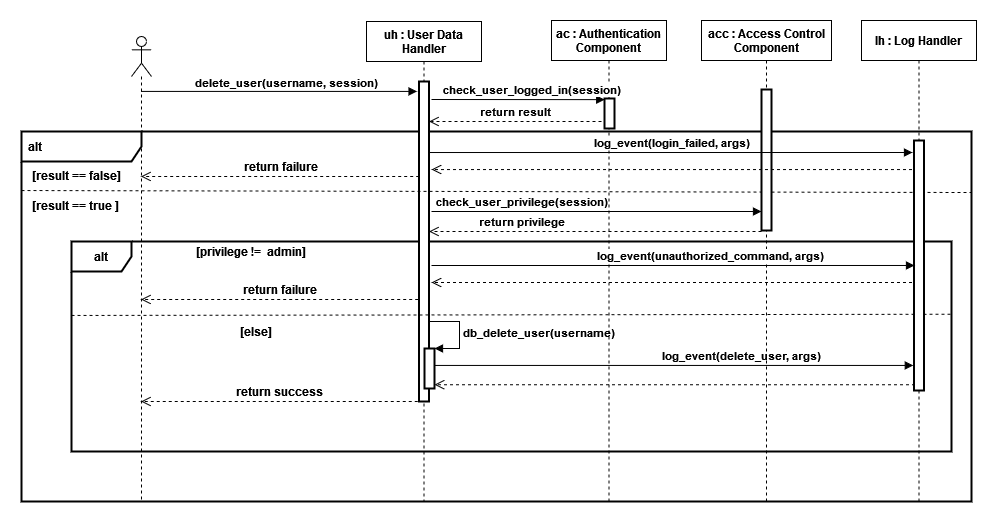

The diagram above was exported from draw.io. Its source (the exported page's mxGraphModel, read from the mxfile embedded in the PNG):
<mxGraphModel dx="1888" dy="564" grid="1" gridSize="10" guides="1" tooltips="1" connect="1" arrows="1" fold="1" page="1" pageScale="1" pageWidth="850" pageHeight="1100" math="0" shadow="0">
  <root>
    <mxCell id="0" />
    <mxCell id="1" parent="0" />
    <mxCell id="IfFnZldsuTPujF-EOs4x-30" value="&lt;font style=&quot;font-size: 12px&quot;&gt;&lt;b&gt;alt&lt;/b&gt;&lt;/font&gt;" style="shape=umlFrame;whiteSpace=wrap;html=1;width=120;height=30;boundedLbl=1;verticalAlign=middle;align=left;spacingLeft=5;strokeWidth=2;" parent="1" vertex="1">
      <mxGeometry x="-90" y="190" width="950" height="370" as="geometry" />
    </mxCell>
    <mxCell id="IfFnZldsuTPujF-EOs4x-45" value="&lt;b&gt;alt&lt;/b&gt;" style="shape=umlFrame;whiteSpace=wrap;html=1;fontSize=12;strokeWidth=2;" parent="1" vertex="1">
      <mxGeometry x="-40" y="300" width="880" height="210" as="geometry" />
    </mxCell>
    <mxCell id="IfFnZldsuTPujF-EOs4x-60" value="&lt;b&gt;check_user_privilege(session)&lt;/b&gt;" style="html=1;verticalAlign=bottom;endArrow=block;rounded=0;" parent="1" target="IfFnZldsuTPujF-EOs4x-62" edge="1">
      <mxGeometry x="-0.4563" width="80" relative="1" as="geometry">
        <mxPoint x="320" y="270" as="sourcePoint" />
        <mxPoint x="640" y="270" as="targetPoint" />
        <mxPoint as="offset" />
      </mxGeometry>
    </mxCell>
    <mxCell id="IfFnZldsuTPujF-EOs4x-31" value="uh : User Data&#10; Handler" style="shape=umlLifeline;perimeter=lifelinePerimeter;container=1;collapsible=0;recursiveResize=0;rounded=0;shadow=0;strokeWidth=1;fontStyle=1" parent="1" vertex="1">
      <mxGeometry x="255" y="80" width="115" height="480" as="geometry" />
    </mxCell>
    <mxCell id="IfFnZldsuTPujF-EOs4x-32" value="" style="points=[];perimeter=orthogonalPerimeter;rounded=0;shadow=0;strokeWidth=2;" parent="IfFnZldsuTPujF-EOs4x-31" vertex="1">
      <mxGeometry x="52.5" y="60" width="10" height="320" as="geometry" />
    </mxCell>
    <mxCell id="IfFnZldsuTPujF-EOs4x-67" value="" style="html=1;points=[];perimeter=orthogonalPerimeter;fontSize=11;strokeWidth=2;" parent="IfFnZldsuTPujF-EOs4x-31" vertex="1">
      <mxGeometry x="58" y="327" width="10" height="40" as="geometry" />
    </mxCell>
    <mxCell id="IfFnZldsuTPujF-EOs4x-68" value="&lt;b&gt;db_delete_user(username)&lt;/b&gt;" style="edgeStyle=orthogonalEdgeStyle;html=1;align=left;spacingLeft=2;endArrow=block;rounded=0;entryX=1;entryY=0;fontSize=11;" parent="IfFnZldsuTPujF-EOs4x-31" target="IfFnZldsuTPujF-EOs4x-67" edge="1">
      <mxGeometry relative="1" as="geometry">
        <mxPoint x="63" y="300" as="sourcePoint" />
        <Array as="points">
          <mxPoint x="93" y="300" />
          <mxPoint x="93" y="327" />
        </Array>
      </mxGeometry>
    </mxCell>
    <mxCell id="IfFnZldsuTPujF-EOs4x-33" value="" style="shape=umlLifeline;participant=umlActor;perimeter=lifelinePerimeter;whiteSpace=wrap;html=1;container=1;collapsible=0;recursiveResize=0;verticalAlign=top;spacingTop=36;outlineConnect=0;" parent="1" vertex="1">
      <mxGeometry x="20" y="95" width="20" height="465" as="geometry" />
    </mxCell>
    <mxCell id="IfFnZldsuTPujF-EOs4x-34" value="" style="html=1;verticalAlign=bottom;endArrow=block;rounded=0;entryX=-0.195;entryY=0.031;entryDx=0;entryDy=0;entryPerimeter=0;" parent="1" source="IfFnZldsuTPujF-EOs4x-33" target="IfFnZldsuTPujF-EOs4x-32" edge="1">
      <mxGeometry width="80" relative="1" as="geometry">
        <mxPoint x="140" y="149" as="sourcePoint" />
        <mxPoint x="300" y="150" as="targetPoint" />
      </mxGeometry>
    </mxCell>
    <mxCell id="IfFnZldsuTPujF-EOs4x-59" value="&lt;b&gt;delete_user(username, session)&lt;br&gt;&lt;/b&gt;" style="edgeLabel;html=1;align=center;verticalAlign=middle;resizable=0;points=[];" parent="IfFnZldsuTPujF-EOs4x-34" vertex="1" connectable="0">
      <mxGeometry x="-0.0988" y="1" relative="1" as="geometry">
        <mxPoint x="21" y="-8" as="offset" />
      </mxGeometry>
    </mxCell>
    <mxCell id="IfFnZldsuTPujF-EOs4x-35" value="ac : Authentication&#10; Component" style="shape=umlLifeline;perimeter=lifelinePerimeter;container=1;collapsible=0;recursiveResize=0;rounded=0;shadow=0;strokeWidth=1;fontStyle=1" parent="1" vertex="1">
      <mxGeometry x="440" y="79" width="115" height="481" as="geometry" />
    </mxCell>
    <mxCell id="IfFnZldsuTPujF-EOs4x-36" value="" style="points=[];perimeter=orthogonalPerimeter;rounded=0;shadow=0;strokeWidth=2;" parent="IfFnZldsuTPujF-EOs4x-35" vertex="1">
      <mxGeometry x="53" y="78" width="10" height="30" as="geometry" />
    </mxCell>
    <mxCell id="IfFnZldsuTPujF-EOs4x-38" value="&lt;b&gt;check_user_logged_in(session)&lt;/b&gt;" style="html=1;verticalAlign=bottom;endArrow=block;rounded=0;entryX=0.021;entryY=0.038;entryDx=0;entryDy=0;entryPerimeter=0;" parent="1" target="IfFnZldsuTPujF-EOs4x-36" edge="1">
      <mxGeometry x="0.1547" width="80" relative="1" as="geometry">
        <mxPoint x="320" y="158" as="sourcePoint" />
        <mxPoint x="520" y="158" as="targetPoint" />
        <mxPoint as="offset" />
      </mxGeometry>
    </mxCell>
    <mxCell id="IfFnZldsuTPujF-EOs4x-39" value="&lt;b&gt;return result&lt;br&gt;&lt;/b&gt;" style="html=1;verticalAlign=bottom;endArrow=open;dashed=1;endSize=8;rounded=0;" parent="1" target="IfFnZldsuTPujF-EOs4x-32" edge="1">
      <mxGeometry relative="1" as="geometry">
        <mxPoint x="490" y="180" as="sourcePoint" />
        <mxPoint x="560" y="180" as="targetPoint" />
      </mxGeometry>
    </mxCell>
    <mxCell id="IfFnZldsuTPujF-EOs4x-41" value="" style="endArrow=none;dashed=1;html=1;strokeWidth=1;rounded=0;endSize=6;exitX=0;exitY=1;exitDx=0;exitDy=0;" parent="1" edge="1" source="IfFnZldsuTPujF-EOs4x-43">
      <mxGeometry width="50" height="50" relative="1" as="geometry">
        <mxPoint x="-4" y="249.99999999999977" as="sourcePoint" />
        <mxPoint x="860" y="251" as="targetPoint" />
      </mxGeometry>
    </mxCell>
    <mxCell id="IfFnZldsuTPujF-EOs4x-42" value="&lt;b&gt;[result == true ]&lt;br&gt;&lt;/b&gt;" style="text;html=1;strokeColor=none;fillColor=none;align=center;verticalAlign=middle;whiteSpace=wrap;rounded=0;" parent="1" vertex="1">
      <mxGeometry x="-90" y="249" width="110" height="30" as="geometry" />
    </mxCell>
    <mxCell id="IfFnZldsuTPujF-EOs4x-43" value="&lt;b&gt;[result == false]&lt;/b&gt;" style="text;html=1;strokeColor=none;fillColor=none;align=center;verticalAlign=middle;whiteSpace=wrap;rounded=0;" parent="1" vertex="1">
      <mxGeometry x="-90" y="219" width="110" height="30" as="geometry" />
    </mxCell>
    <mxCell id="IfFnZldsuTPujF-EOs4x-44" value="&lt;b&gt;return failure&lt;br&gt;&lt;/b&gt;" style="html=1;verticalAlign=bottom;endArrow=open;dashed=1;endSize=8;rounded=0;fontSize=12;strokeWidth=1;exitX=0.016;exitY=0.476;exitDx=0;exitDy=0;exitPerimeter=0;" parent="1" edge="1">
      <mxGeometry relative="1" as="geometry">
        <mxPoint x="307.65999999999985" y="234.96000000000004" as="sourcePoint" />
        <mxPoint x="29.5" y="234.96000000000004" as="targetPoint" />
      </mxGeometry>
    </mxCell>
    <mxCell id="IfFnZldsuTPujF-EOs4x-46" value="&lt;div&gt;&lt;b&gt;[privilege !=&amp;nbsp; admin]&lt;/b&gt;&lt;/div&gt;" style="text;html=1;strokeColor=none;fillColor=none;align=center;verticalAlign=middle;whiteSpace=wrap;rounded=0;fontSize=12;" parent="1" vertex="1">
      <mxGeometry x="30" y="300" width="220" height="20" as="geometry" />
    </mxCell>
    <mxCell id="IfFnZldsuTPujF-EOs4x-47" value="&lt;b&gt;[else]&lt;/b&gt;" style="text;html=1;strokeColor=none;fillColor=none;align=center;verticalAlign=middle;whiteSpace=wrap;rounded=0;fontSize=12;" parent="1" vertex="1">
      <mxGeometry x="60" y="380" width="170" height="20" as="geometry" />
    </mxCell>
    <mxCell id="IfFnZldsuTPujF-EOs4x-48" value="" style="endArrow=none;dashed=1;html=1;rounded=0;fontSize=12;endSize=6;strokeWidth=1;entryX=1;entryY=0.442;entryDx=0;entryDy=0;entryPerimeter=0;exitX=0;exitY=0.352;exitDx=0;exitDy=0;exitPerimeter=0;" parent="1" edge="1" source="IfFnZldsuTPujF-EOs4x-45">
      <mxGeometry width="50" height="50" relative="1" as="geometry">
        <mxPoint x="20" y="373" as="sourcePoint" />
        <mxPoint x="840" y="372.72" as="targetPoint" />
        <Array as="points" />
      </mxGeometry>
    </mxCell>
    <mxCell id="IfFnZldsuTPujF-EOs4x-51" value="&lt;b&gt;return success&lt;br&gt;&lt;/b&gt;" style="html=1;verticalAlign=bottom;endArrow=open;dashed=1;endSize=8;rounded=0;fontSize=12;strokeWidth=1;exitX=-0.13;exitY=1;exitDx=0;exitDy=0;exitPerimeter=0;" parent="1" source="IfFnZldsuTPujF-EOs4x-32" target="IfFnZldsuTPujF-EOs4x-33" edge="1">
      <mxGeometry relative="1" as="geometry">
        <mxPoint x="310" y="410" as="sourcePoint" />
        <mxPoint x="230" y="410" as="targetPoint" />
      </mxGeometry>
    </mxCell>
    <mxCell id="IfFnZldsuTPujF-EOs4x-52" value="&lt;b&gt;return failure&lt;br&gt;&lt;/b&gt;" style="html=1;verticalAlign=bottom;endArrow=open;dashed=1;endSize=8;rounded=0;fontSize=12;strokeWidth=1;exitX=0.016;exitY=0.476;exitDx=0;exitDy=0;exitPerimeter=0;" parent="1" edge="1">
      <mxGeometry relative="1" as="geometry">
        <mxPoint x="306.65999999999985" y="357.96000000000004" as="sourcePoint" />
        <mxPoint x="29.5" y="357.96000000000004" as="targetPoint" />
      </mxGeometry>
    </mxCell>
    <mxCell id="IfFnZldsuTPujF-EOs4x-53" value="lh : Log Handler" style="shape=umlLifeline;perimeter=lifelinePerimeter;container=1;collapsible=0;recursiveResize=0;rounded=0;shadow=0;strokeWidth=1;fontStyle=1" parent="1" vertex="1">
      <mxGeometry x="750" y="79" width="115" height="481" as="geometry" />
    </mxCell>
    <mxCell id="i9UBI03PLvEVBWmQl84J-3" value="" style="points=[];perimeter=orthogonalPerimeter;rounded=0;shadow=0;strokeWidth=2;" vertex="1" parent="IfFnZldsuTPujF-EOs4x-53">
      <mxGeometry x="52.5" y="120" width="10" height="250" as="geometry" />
    </mxCell>
    <mxCell id="IfFnZldsuTPujF-EOs4x-55" value="&lt;font style=&quot;font-size: 11px&quot;&gt;&lt;b&gt;log_event(delete_user, args)&lt;br&gt;&lt;/b&gt;&lt;/font&gt;" style="html=1;verticalAlign=bottom;endArrow=block;rounded=0;fontSize=12;endSize=6;strokeWidth=1;entryX=-0.071;entryY=-0.003;entryDx=0;entryDy=0;entryPerimeter=0;" parent="1" edge="1">
      <mxGeometry x="0.2824" width="80" relative="1" as="geometry">
        <mxPoint x="323" y="423.94000000000005" as="sourcePoint" />
        <mxPoint x="801.79" y="423.94000000000005" as="targetPoint" />
        <mxPoint as="offset" />
      </mxGeometry>
    </mxCell>
    <mxCell id="IfFnZldsuTPujF-EOs4x-56" value="" style="html=1;verticalAlign=bottom;endArrow=open;dashed=1;endSize=8;rounded=0;fontSize=12;strokeWidth=1;exitX=0.098;exitY=1.01;exitDx=0;exitDy=0;exitPerimeter=0;" parent="1" edge="1">
      <mxGeometry relative="1" as="geometry">
        <mxPoint x="803.48" y="443.20000000000005" as="sourcePoint" />
        <mxPoint x="323" y="443.20000000000005" as="targetPoint" />
      </mxGeometry>
    </mxCell>
    <mxCell id="IfFnZldsuTPujF-EOs4x-61" value="acc : Access Control&#10;Component" style="shape=umlLifeline;perimeter=lifelinePerimeter;container=1;collapsible=0;recursiveResize=0;rounded=0;shadow=0;strokeWidth=1;fontStyle=1" parent="1" vertex="1">
      <mxGeometry x="590" y="79" width="130" height="481" as="geometry" />
    </mxCell>
    <mxCell id="IfFnZldsuTPujF-EOs4x-49" value="&lt;font style=&quot;font-size: 11px&quot;&gt;&lt;b&gt;return privilege&lt;br&gt;&lt;/b&gt;&lt;/font&gt;" style="html=1;verticalAlign=bottom;endArrow=open;dashed=1;endSize=8;rounded=0;fontSize=12;strokeWidth=1;" parent="IfFnZldsuTPujF-EOs4x-61" target="IfFnZldsuTPujF-EOs4x-32" edge="1">
      <mxGeometry x="0.4436" relative="1" as="geometry">
        <mxPoint x="60" y="211" as="sourcePoint" />
        <mxPoint x="-155.32999999999998" y="210.72000000000003" as="targetPoint" />
        <mxPoint as="offset" />
      </mxGeometry>
    </mxCell>
    <mxCell id="IfFnZldsuTPujF-EOs4x-62" value="" style="points=[];perimeter=orthogonalPerimeter;rounded=0;shadow=0;strokeWidth=2;" parent="IfFnZldsuTPujF-EOs4x-61" vertex="1">
      <mxGeometry x="60" y="69" width="10" height="141" as="geometry" />
    </mxCell>
    <mxCell id="i9UBI03PLvEVBWmQl84J-1" value="&lt;font style=&quot;font-size: 11px&quot;&gt;&lt;b&gt;log_event(unauthorized_command, args)&lt;br&gt;&lt;/b&gt;&lt;/font&gt;" style="html=1;verticalAlign=bottom;endArrow=block;rounded=0;fontSize=12;endSize=6;strokeWidth=1;entryX=0.05;entryY=0.007;entryDx=0;entryDy=0;entryPerimeter=0;" edge="1" parent="1">
      <mxGeometry x="0.1571" width="80" relative="1" as="geometry">
        <mxPoint x="320" y="324" as="sourcePoint" />
        <mxPoint x="803" y="323.98" as="targetPoint" />
        <mxPoint as="offset" />
      </mxGeometry>
    </mxCell>
    <mxCell id="i9UBI03PLvEVBWmQl84J-2" value="" style="html=1;verticalAlign=bottom;endArrow=open;dashed=1;endSize=8;rounded=0;fontSize=12;strokeWidth=1;exitX=0.098;exitY=1.01;exitDx=0;exitDy=0;exitPerimeter=0;startSize=7;" edge="1" parent="1">
      <mxGeometry relative="1" as="geometry">
        <mxPoint x="800.48" y="341.00000000000006" as="sourcePoint" />
        <mxPoint x="320" y="341" as="targetPoint" />
      </mxGeometry>
    </mxCell>
    <mxCell id="i9UBI03PLvEVBWmQl84J-4" value="&lt;font style=&quot;font-size: 11px&quot;&gt;&lt;b&gt;log_event(login_failed, args)&lt;br&gt;&lt;/b&gt;&lt;/font&gt;" style="html=1;verticalAlign=bottom;endArrow=block;rounded=0;fontSize=12;endSize=6;strokeWidth=1;entryX=0.05;entryY=0.007;entryDx=0;entryDy=0;entryPerimeter=0;" edge="1" parent="1">
      <mxGeometry x="0.0021" width="80" relative="1" as="geometry">
        <mxPoint x="318" y="211.01999999999998" as="sourcePoint" />
        <mxPoint x="801" y="211" as="targetPoint" />
        <mxPoint as="offset" />
      </mxGeometry>
    </mxCell>
    <mxCell id="i9UBI03PLvEVBWmQl84J-5" value="" style="html=1;verticalAlign=bottom;endArrow=open;dashed=1;endSize=8;rounded=0;fontSize=12;strokeWidth=1;exitX=0.098;exitY=1.01;exitDx=0;exitDy=0;exitPerimeter=0;startSize=7;" edge="1" parent="1">
      <mxGeometry relative="1" as="geometry">
        <mxPoint x="800.48" y="228.01999999999998" as="sourcePoint" />
        <mxPoint x="320" y="228.01999999999998" as="targetPoint" />
      </mxGeometry>
    </mxCell>
  </root>
</mxGraphModel>